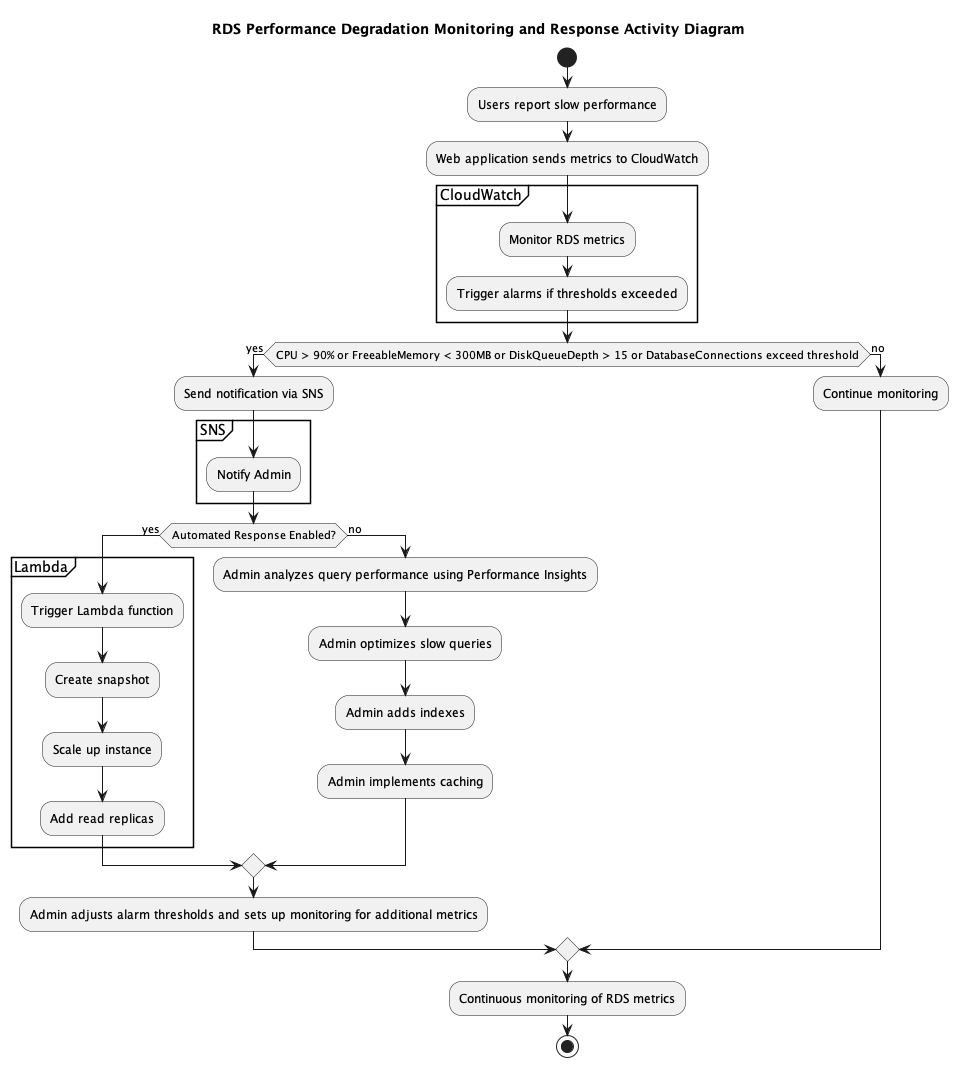

The diagram above was rendered by PlantUML. Its source (embedded in the PNG):
@startuml
title RDS Performance Degradation Monitoring and Response Activity Diagram

start

:Users report slow performance;
:Web application sends metrics to CloudWatch;

partition CloudWatch {
  :Monitor RDS metrics;
  :Trigger alarms if thresholds exceeded;
}

if (CPU > 90% or FreeableMemory < 300MB or DiskQueueDepth > 15 or DatabaseConnections exceed threshold) then (yes)
  :Send notification via SNS;

  partition SNS {
    :Notify Admin;
  }

  if (Automated Response Enabled?) then (yes)
    partition Lambda {
      :Trigger Lambda function;
      :Create snapshot;
      :Scale up instance;
      :Add read replicas;
    }
  else (no)
    :Admin analyzes query performance using Performance Insights;
    :Admin optimizes slow queries;
    :Admin adds indexes;
    :Admin implements caching;
  endif

  :Admin adjusts alarm thresholds and sets up monitoring for additional metrics;
else (no)
  :Continue monitoring;
endif

:Continuous monitoring of RDS metrics;

stop
@enduml